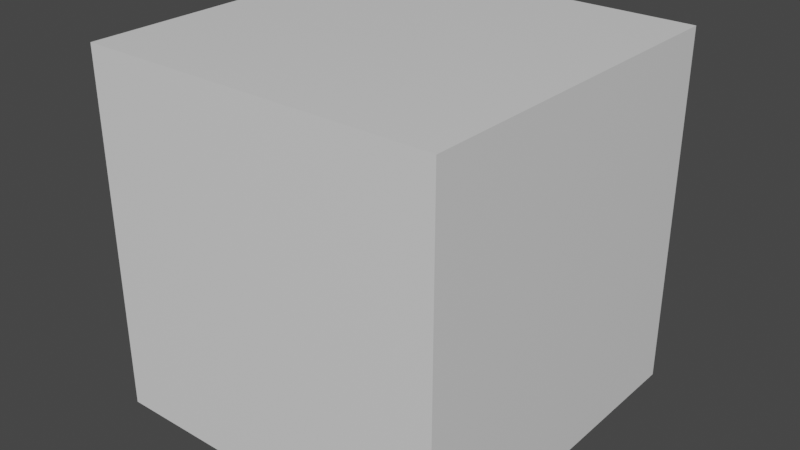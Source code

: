 # Source: lowPolyCubie.blend  (saved by Blender 2.81.16; exported with 4.5.12 LTS)
import bpy
from mathutils import Matrix  # noqa: F401  (used for matrix-valued properties, if any)

bpy.ops.wm.read_factory_settings(use_empty=True)
scene = bpy.context.scene
scene.name = 'Scene'

# ---- collections
col_collection = bpy.data.collections.new('Collection'); scene.collection.children.link(col_collection)

# ---- materials (node trees are filled in below, after node groups)
mat_material = bpy.data.materials.new('Material')
mat_material.alpha_threshold = 0.0
mat_material.use_transparent_shadow = False
mat_material.line_color = (0.0, 0.0, 0.0, 1.0)

# ---- material node trees
mat_material.use_nodes = True; mat_material.node_tree.nodes.clear()
_N = mat_material.node_tree.nodes; _L = mat_material.node_tree.links
n0 = _N.new('ShaderNodeOutputMaterial'); n0.name = 'Material Output'; n0.location = (300, 300)
n1 = _N.new('ShaderNodeBsdfPrincipled'); n1.name = 'Principled BSDF'; n1.location = (10, 300)
n1.distribution = 'GGX'
n1.subsurface_method = 'BURLEY'
n1.inputs[2].default_value = 0.4
n1.inputs[3].default_value = 1.45
n1.inputs[27].default_value = (0.0, 0.0, 0.0, 1.0)
n1.inputs[28].default_value = 1.0
_L.new(n1.outputs[0], n0.inputs[0])
n0.is_active_output = True

# ---- world
world_world = bpy.data.worlds.new('World'); scene.world = world_world
world_world.use_nodes = True; world_world.node_tree.nodes.clear()
_N = world_world.node_tree.nodes; _L = world_world.node_tree.links
n0 = _N.new('ShaderNodeOutputWorld'); n0.name = 'World Output'; n0.location = (300, 300)
n1 = _N.new('ShaderNodeBackground'); n1.name = 'Background'; n1.location = (10, 300)
n1.inputs[0].default_value = (0.05088, 0.05088, 0.05088, 1.0)
_L.new(n1.outputs[0], n0.inputs[0])
n0.is_active_output = True
world_world.color = (0.05088, 0.05088, 0.05088)
world_world.use_sun_shadow = False
world_world.sun_shadow_jitter_overblur = 0.0

# ---- meshes
me_cube = bpy.data.meshes.new('Cube')
me_cube.from_pydata([(0.9177, 0.9177, 1.0), (0.9286, 1.0, -0.9286), (0.9177, -0.9177, 1.0), (0.9275, -1.0, -0.9275), (-0.9177, 0.9177, 1.0), (-0.9286, 1.0, -0.9286), (-0.9177, -0.9177, 1.0), (-0.9275, -1.0, -0.9275), (0.9275, -1.0, 0.9275), (-0.9275, -1.0, 0.9275), (0.9286, 1.0, 0.9286), (-0.9286, 1.0, 0.9286), (-0.9162, -0.9162, -1.0), (-1.0, -0.9441, 0.9441), (1.0, -0.9419, 0.9419), (0.9162, -0.9162, -1.0), (0.9162, 0.9162, -1.0), (-0.9162, 0.9162, -1.0), (1.0, 0.9419, 0.9419), (-1.0, 0.9441, 0.9441), (-1.0, 0.9441, -0.9441), (-1.0, -0.9441, -0.9441), (1.0, 0.9419, -0.9419), (1.0, -0.9419, -0.9419), (1.0, 1.0, 1.0), (1.0, 1.0, -1.0), (1.0, -1.0, 1.0), (1.0, -1.0, -1.0), (-1.0, 1.0, -1.0), (-1.0, -1.0, -1.0), (-1.0, -1.0, 1.0), (-1.0, 1.0, 1.0)], [], [(0, 4, 6, 2), (3, 8, 9, 7), (21, 13, 19, 20), (17, 16, 15, 12), (22, 18, 14, 23), (5, 11, 10, 1), (2, 6, 30, 26), (0, 2, 26, 24), (6, 4, 31, 30), (4, 0, 24, 31), (7, 9, 30, 29), (8, 3, 27, 26), (9, 8, 26, 30), (3, 7, 29, 27), (5, 1, 25, 28), (1, 10, 24, 25), (11, 5, 28, 31), (10, 11, 31, 24), (17, 12, 29, 28), (16, 17, 28, 25), (12, 15, 27, 29), (15, 16, 25, 27), (18, 22, 25, 24), (23, 14, 26, 27), (14, 18, 24, 26), (22, 23, 27, 25), (21, 20, 28, 29), (13, 21, 29, 30), (20, 19, 31, 28), (19, 13, 30, 31)])
_uv = me_cube.uv_layers.new(name='UVMap')
_uv.uv.foreach_set('vector', [0.6353, 0.5103, 0.8647, 0.5103, 0.8647, 0.7397, 0.6353, 0.7397, 0.3841, 0.7591, 0.6159, 0.7591, 0.6159, 0.9909, 0.3841, 0.9909, 0.382, 0.006987, 0.618, 0.006987, 0.618, 0.243, 0.382, 0.243, 0.1355, 0.5105, 0.3645, 0.5105, 0.3645, 0.7395, 0.1355, 0.7395, 0.3823, 0.5073, 0.6177, 0.5073, 0.6177, 0.7427, 0.3823, 0.7427, 0.3839, 0.2589, 0.6161, 0.2589, 0.6161, 0.4911, 0.3839, 0.4911, 0.6353, 0.7397, 0.8647, 0.7397, 0.875, 0.75, 0.625, 0.75, 0.6353, 0.5103, 0.6353, 0.7397, 0.625, 0.75, 0.625, 0.5, 0.8647, 0.7397, 0.8647, 0.5103, 0.875, 0.5, 0.875, 0.75, 0.8647, 0.5103, 0.6353, 0.5103, 0.625, 0.5, 0.875, 0.5, 0.3841, 0.9909, 0.6159, 0.9909, 0.625, 1.0, 0.375, 1.0, 0.6159, 0.7591, 0.3841, 0.7591, 0.375, 0.75, 0.625, 0.75, 0.6159, 0.9909, 0.6159, 0.7591, 0.625, 0.75, 0.625, 1.0, 0.3841, 0.7591, 0.3841, 0.9909, 0.375, 1.0, 0.375, 0.75, 0.3839, 0.2589, 0.3839, 0.4911, 0.375, 0.5, 0.375, 0.25, 0.3839, 0.4911, 0.6161, 0.4911, 0.625, 0.5, 0.375, 0.5, 0.6161, 0.2589, 0.3839, 0.2589, 0.375, 0.25, 0.625, 0.25, 0.6161, 0.4911, 0.6161, 0.2589, 0.625, 0.25, 0.625, 0.5, 0.1355, 0.5105, 0.1355, 0.7395, 0.125, 0.75, 0.125, 0.5, 0.3645, 0.5105, 0.1355, 0.5105, 0.125, 0.5, 0.375, 0.5, 0.1355, 0.7395, 0.3645, 0.7395, 0.375, 0.75, 0.125, 0.75, 0.3645, 0.7395, 0.3645, 0.5105, 0.375, 0.5, 0.375, 0.75, 0.6177, 0.5073, 0.3823, 0.5073, 0.375, 0.5, 0.625, 0.5, 0.3823, 0.7427, 0.6177, 0.7427, 0.625, 0.75, 0.375, 0.75, 0.6177, 0.7427, 0.6177, 0.5073, 0.625, 0.5, 0.625, 0.75, 0.3823, 0.5073, 0.3823, 0.7427, 0.375, 0.75, 0.375, 0.5, 0.382, 0.006987, 0.382, 0.243, 0.375, 0.25, 0.375, 0.0, 0.618, 0.006987, 0.382, 0.006987, 0.375, 0.0, 0.625, 0.0, 0.382, 0.243, 0.618, 0.243, 0.625, 0.25, 0.375, 0.25, 0.618, 0.243, 0.618, 0.006987, 0.625, 0.0, 0.625, 0.25])
_ca = me_cube.color_attributes.new('Col', 'BYTE_COLOR', 'CORNER')
_ca.data.foreach_set('color', [1.0, 0.0, 0.006512, 1.0, 1.0, 0.0, 0.006512, 1.0, 1.0, 0.0, 0.006512, 1.0, 1.0, 0.0, 0.006512, 1.0, 0.003347, 1.0, 0.0, 1.0, 0.003347, 1.0, 0.0, 1.0, 0.003347, 1.0, 0.0, 1.0, 0.003347, 1.0, 0.0, 1.0, 1.0, 0.9473, 0.9047, 1.0, 1.0, 0.9473, 0.9047, 1.0, 1.0, 0.9473, 0.9047, 1.0, 1.0, 0.9473, 0.9047, 1.0, 1.0, 0.1384, 0.006512, 1.0, 1.0, 0.1384, 0.006512, 1.0, 1.0, 0.1384, 0.006512, 1.0, 1.0, 0.1384, 0.006512, 1.0, 1.0, 0.8308, 0.0, 1.0, 1.0, 0.8308, 0.0, 1.0, 1.0, 0.8308, 0.0, 1.0, 1.0, 0.8308, 0.0, 1.0, 0.006049, 0.004777, 1.0, 1.0, 0.006049, 0.004777, 1.0, 1.0, 0.006049, 0.004777, 1.0, 1.0, 0.006049, 0.004777, 1.0, 1.0, 0.0, 0.0, 0.0, 1.0, 0.0, 0.0, 0.0, 1.0, 0.0, 0.0, 0.0, 1.0, 0.0, 0.0, 0.0, 1.0, 0.0, 0.0, 0.0, 1.0, 0.0, 0.0, 0.0, 1.0, 0.0, 0.0, 0.0, 1.0, 0.0, 0.0, 0.0, 1.0, 0.0, 0.0, 0.0, 1.0, 0.0, 0.0, 0.0, 1.0, 0.0, 0.0, 0.0, 1.0, 0.0, 0.0, 0.0, 1.0, 0.0, 0.0, 0.0, 1.0, 0.0, 0.0, 0.0, 1.0, 0.0, 0.0, 0.0, 1.0, 0.0, 0.0, 0.0, 1.0, 0.0, 0.0, 0.0, 1.0, 0.0, 0.0, 0.0, 1.0, 0.0, 0.0, 0.0, 1.0, 0.0, 0.0, 0.0, 1.0, 0.0, 0.0, 0.0, 1.0, 0.0, 0.0, 0.0, 1.0, 0.0, 0.0, 0.0, 1.0, 0.0, 0.0, 0.0, 1.0, 0.0, 0.0, 0.0, 1.0, 0.0, 0.0, 0.0, 1.0, 0.0, 0.0, 0.0, 1.0, 0.0, 0.0, 0.0, 1.0, 0.0, 0.0, 0.0, 1.0, 0.0, 0.0, 0.0, 1.0, 0.0, 0.0, 0.0, 1.0, 0.0, 0.0, 0.0, 1.0, 0.0, 0.0, 0.0, 1.0, 0.0, 0.0, 0.0, 1.0, 0.0, 0.0, 0.0, 1.0, 0.0, 0.0, 0.0, 1.0, 0.0, 0.0, 0.0, 1.0, 0.0, 0.0, 0.0, 1.0, 0.0, 0.0, 0.0, 1.0, 0.0, 0.0, 0.0, 1.0, 0.0, 0.0, 0.0, 1.0, 0.0, 0.0, 0.0, 1.0, 0.0, 0.0, 0.0, 1.0, 0.0, 0.0, 0.0, 1.0, 0.0, 0.0, 0.0, 1.0, 0.0, 0.0, 0.0, 1.0, 0.0, 0.0, 0.0, 1.0, 0.0, 0.0, 0.0, 1.0, 0.0, 0.0, 0.0, 1.0, 0.0, 0.0, 0.0, 1.0, 0.0, 0.0, 0.0, 1.0, 0.0, 0.0, 0.0, 1.0, 0.0, 0.0, 0.0, 1.0, 0.0, 0.0, 0.0, 1.0, 0.0, 0.0, 0.0, 1.0, 0.0, 0.0, 0.0, 1.0, 0.0, 0.0, 0.0, 1.0, 0.0, 0.0, 0.0, 1.0, 0.0, 0.0, 0.0, 1.0, 0.0, 0.0, 0.0, 1.0, 0.0, 0.0, 0.0, 1.0, 0.0, 0.0, 0.0, 1.0, 0.0, 0.0, 0.0, 1.0, 0.0, 0.0, 0.0, 1.0, 0.0, 0.0, 0.0, 1.0, 0.0, 0.0, 0.0, 1.0, 0.0, 0.0, 0.0, 1.0, 0.0, 0.0, 0.0, 1.0, 0.0, 0.0, 0.0, 1.0, 0.0, 0.0, 0.0, 1.0, 0.0, 0.0, 0.0, 1.0, 0.0, 0.0, 0.0, 1.0, 0.0, 0.0, 0.0, 1.0, 0.0, 0.0, 0.0, 1.0, 0.0, 0.0, 0.0, 1.0, 0.0, 0.0, 0.0, 1.0, 0.0, 0.0, 0.0, 1.0, 0.0, 0.0, 0.0, 1.0, 0.0, 0.0, 0.0, 1.0, 0.0, 0.0, 0.0, 1.0, 0.0, 0.0, 0.0, 1.0, 0.0, 0.0, 0.0, 1.0, 0.0, 0.0, 0.0, 1.0, 0.0, 0.0, 0.0, 1.0, 0.0, 0.0, 0.0, 1.0, 0.0, 0.0, 0.0, 1.0, 0.0, 0.0, 0.0, 1.0, 0.0, 0.0, 0.0, 1.0, 0.0, 0.0, 0.0, 1.0, 0.0, 0.0, 0.0, 1.0, 0.0, 0.0, 0.0, 1.0, 0.0, 0.0, 0.0, 1.0, 0.0, 0.0, 0.0, 1.0, 0.0, 0.0, 0.0, 1.0, 0.0, 0.0, 0.0, 1.0, 0.0, 0.0, 0.0, 1.0])
me_cube.materials.append(mat_material)
me_cube.use_remesh_preserve_volume = False
me_cube.use_remesh_preserve_attributes = False
me_cube.use_mirror_vertex_groups = False
me_cube.use_paint_bone_selection = False
me_cube.use_paint_mask = True
me_cube.update()

# ---- objects
ob_cube = bpy.data.objects.new('Cube', me_cube)

# ---- transforms, parenting, visibility, modifiers, constraints
ob_cube.location = (0.0, 0.0, 0.0)
ob_cube.lock_rotations_4d = False
ob_cube.empty_display_type = 'ARROWS'
ob_cube.lineart.crease_threshold = 0.0

# ---- collection membership
col_collection.objects.link(ob_cube)

# ---- scene / render settings (as saved in the file)
scene.frame_start = 1; scene.frame_end = 250; scene.frame_set(1)
scene.render.engine = 'BLENDER_EEVEE_NEXT'
scene.cycles.use_denoising = False
scene.cycles.samples = 128
scene.cycles.sampling_pattern = 'TABULATED_SOBOL'
scene.cycles.use_adaptive_sampling = False
scene.cycles.use_light_tree = False
scene.view_settings.view_transform = 'Filmic'
bpy.context.view_layer.update()

# ---- added for rendering (the .blend has no active camera and no usable light): camera, sun
cam_auto = bpy.data.cameras.new('AutoCamera')
cam_auto.lens = 50.0
cam_auto.sensor_width = 36.0
cam_auto.clip_end = 1000.0
ob_auto_camera = bpy.data.objects.new('AutoCamera', cam_auto)
scene.collection.objects.link(ob_auto_camera)
ob_auto_camera.location = (3.20507, -3.84609, 2.56406)
ob_auto_camera.rotation_euler = (1.09748, -7.21219e-08, 0.694738)
scene.camera = ob_auto_camera
light_auto_sun = bpy.data.lights.new('AutoSun', 'SUN')
light_auto_sun.energy = 3.0
light_auto_sun.angle = 0.0523599
ob_auto_sun = bpy.data.objects.new('AutoSun', light_auto_sun)
scene.collection.objects.link(ob_auto_sun)
ob_auto_sun.rotation_euler = (0.872665, 0.174533, 0.523599)
bpy.context.view_layer.update()
